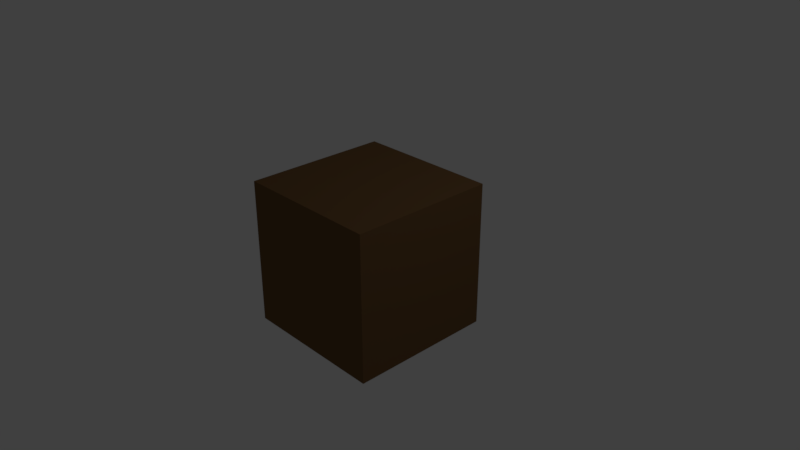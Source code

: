 # Source: 14a_Cube.blend  (saved by Blender 2.79.0; exported with 4.5.12 LTS)
import bpy
from mathutils import Matrix  # noqa: F401  (used for matrix-valued properties, if any)

bpy.ops.wm.read_factory_settings(use_empty=True)
scene = bpy.context.scene
scene.name = 'Scene'

# ---- collections
col_collection_1 = bpy.data.collections.new('Collection 1'); scene.collection.children.link(col_collection_1)

# ---- materials (node trees are filled in below, after node groups)
mat_generated = bpy.data.materials.new('Generated')
mat_generated.alpha_threshold = 0.0
mat_generated.use_transparent_shadow = False
mat_generated.diffuse_color = (0.1692, 0.09145, 0.03774, 1.0)
mat_generated.roughness = 0.5
mat_generated.specular_intensity = 0.03281
mat_generated.line_color = (0.0, 0.0, 0.0, 1.0)

# ---- material node trees

# ---- world
world_world = bpy.data.worlds.new('World'); scene.world = world_world
world_world.color = (0.05088, 0.05088, 0.05088)
world_world.use_sun_shadow = False
world_world.sun_shadow_jitter_overblur = 0.0
world_world.cycles.sampling_method = 'MANUAL'

# ---- cameras
cam_camera = bpy.data.cameras.new('Camera')
cam_camera.clip_end = 100.0
cam_camera.lens = 35.0
cam_camera.sensor_width = 32.0
cam_camera.sensor_height = 18.0
cam_camera.ortho_scale = 7.314
cam_camera.dof.focus_distance = 0.0
cam_camera.dof.aperture_fstop = 128.0

# ---- lights
light_lamp = bpy.data.lights.new('Lamp', 'POINT')
light_lamp.transmission_factor = 0.0
light_lamp.cutoff_distance = 30.0
light_lamp.energy = 100.0
light_lamp.shadow_buffer_clip_start = 1.001
light_lamp.shadow_soft_size = 0.1
light_lamp.shadow_maximum_resolution = 0.006
light_lamp.use_absolute_resolution = True

# ---- meshes
me_cube = bpy.data.meshes.new('Cube')
me_cube.from_pydata([(1.0, 1.0, -1.0), (1.0, -1.0, -1.0), (-1.0, -1.0, -1.0), (-1.0, 1.0, -1.0), (1.0, 1.0, 1.0), (1.0, -1.0, 1.0), (-1.0, -1.0, 1.0), (-1.0, 1.0, 1.0)], [], [(0, 1, 2, 3), (4, 7, 6, 5), (0, 4, 5, 1), (1, 5, 6, 2), (2, 6, 7, 3), (4, 0, 3, 7)])
_uv = me_cube.uv_layers.new(name='UVMap')
_uv.uv.foreach_set('vector', [1.987e-08, 0.6667, 0.3333, 0.6667, 0.3333, 1.0, 0.0, 1.0, 0.3333, 0.3333, 0.3333, 0.6667, 4.967e-08, 0.6667, 0.0, 0.3333, 0.6667, 0.3333, 0.3333, 0.3333, 0.3333, 0.0, 0.6667, 1.987e-08, 2.98e-08, 0.3333, 0.0, 1.291e-07, 0.3333, 0.0, 0.3333, 0.3333, 1.0, 0.3333, 0.6667, 0.3333, 0.6667, 8.941e-08, 1.0, 0.0, 0.3333, 0.3333, 0.6667, 0.3333, 0.6667, 0.6667, 0.3333, 0.6667])
me_cube.materials.append(mat_generated)
me_cube.use_remesh_preserve_volume = False
me_cube.use_remesh_preserve_attributes = False
me_cube.use_mirror_vertex_groups = False
me_cube.update()

# ---- objects
ob_cube = bpy.data.objects.new('Cube', me_cube)
ob_lamp = bpy.data.objects.new('Lamp', light_lamp)
ob_camera = bpy.data.objects.new('Camera', cam_camera)

# ---- transforms, parenting, visibility, modifiers, constraints
ob_cube.location = (0.0, 0.0, 0.0)
ob_cube.lock_rotations_4d = False
ob_cube.empty_display_type = 'ARROWS'
ob_cube.lineart.crease_threshold = 0.0
ob_lamp.location = (4.076, 1.005, 5.904)
ob_lamp.rotation_euler = (0.6503, 0.05522, 1.866)
ob_lamp.lock_rotations_4d = False
ob_lamp.empty_display_type = 'ARROWS'
ob_lamp.color = (0.0, 0.0, 0.0, 0.0)
ob_lamp.lineart.crease_threshold = 0.0
ob_camera.location = (7.481, -6.508, 5.344)
ob_camera.rotation_euler = (1.109, 0.0, 0.8149)
ob_camera.lock_rotations_4d = False
ob_camera.empty_display_type = 'ARROWS'
ob_camera.color = (0.0, 0.0, 0.0, 0.0)
ob_camera.display_type = 'WIRE'
ob_camera.lineart.crease_threshold = 0.0

# ---- collection membership
col_collection_1.objects.link(ob_cube)
col_collection_1.objects.link(ob_lamp)
col_collection_1.objects.link(ob_camera)

# ---- scene / render settings (as saved in the file)
scene.camera = ob_camera
scene.frame_start = 1; scene.frame_end = 250; scene.frame_set(1)
scene.render.engine = 'BLENDER_EEVEE_NEXT'
scene.render.resolution_percentage = 50
scene.render.dither_intensity = 0.0
scene.cycles.use_denoising = False
scene.cycles.samples = 128
scene.cycles.sampling_pattern = 'TABULATED_SOBOL'
scene.cycles.use_adaptive_sampling = False
scene.cycles.use_light_tree = False
scene.cycles.blur_glossy = 0.0
scene.cycles.sample_clamp_indirect = 0.0
scene.view_settings.view_transform = 'Standard'
bpy.context.view_layer.update()

